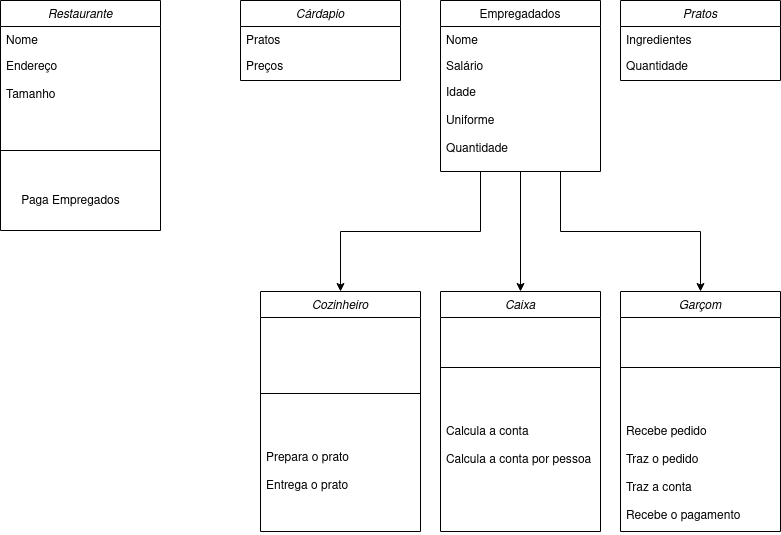

The diagram above was exported from draw.io. Its source (the exported page's mxGraphModel, read from the mxfile embedded in the PNG):
<mxGraphModel dx="1588" dy="793" grid="1" gridSize="10" guides="1" tooltips="1" connect="1" arrows="1" fold="1" page="1" pageScale="1" pageWidth="827" pageHeight="1169" math="0" shadow="0">
  <root>
    <mxCell id="WIyWlLk6GJQsqaUBKTNV-0" />
    <mxCell id="WIyWlLk6GJQsqaUBKTNV-1" parent="WIyWlLk6GJQsqaUBKTNV-0" />
    <mxCell id="zkfFHV4jXpPFQw0GAbJ--0" value="Restaurante" style="swimlane;fontStyle=2;align=center;verticalAlign=top;childLayout=stackLayout;horizontal=1;startSize=26;horizontalStack=0;resizeParent=1;resizeLast=0;collapsible=1;marginBottom=0;rounded=0;shadow=0;strokeWidth=1;" parent="WIyWlLk6GJQsqaUBKTNV-1" vertex="1">
      <mxGeometry x="30" y="69" width="160" height="230" as="geometry">
        <mxRectangle x="230" y="140" width="160" height="26" as="alternateBounds" />
      </mxGeometry>
    </mxCell>
    <mxCell id="zkfFHV4jXpPFQw0GAbJ--1" value="Nome" style="text;align=left;verticalAlign=top;spacingLeft=4;spacingRight=4;overflow=hidden;rotatable=0;points=[[0,0.5],[1,0.5]];portConstraint=eastwest;" parent="zkfFHV4jXpPFQw0GAbJ--0" vertex="1">
      <mxGeometry y="26" width="160" height="26" as="geometry" />
    </mxCell>
    <mxCell id="zkfFHV4jXpPFQw0GAbJ--2" value="Endereço&#10;&#10;Tamanho" style="text;align=left;verticalAlign=top;spacingLeft=4;spacingRight=4;overflow=hidden;rotatable=0;points=[[0,0.5],[1,0.5]];portConstraint=eastwest;rounded=0;shadow=0;html=0;" parent="zkfFHV4jXpPFQw0GAbJ--0" vertex="1">
      <mxGeometry y="52" width="160" height="48" as="geometry" />
    </mxCell>
    <mxCell id="r-ieZcobBQIYTxB-8nQ2-33" value="" style="line;html=1;strokeWidth=1;align=left;verticalAlign=middle;spacingTop=-1;spacingLeft=3;spacingRight=3;rotatable=0;labelPosition=right;points=[];portConstraint=eastwest;" vertex="1" parent="zkfFHV4jXpPFQw0GAbJ--0">
      <mxGeometry y="100" width="160" height="100" as="geometry" />
    </mxCell>
    <mxCell id="r-ieZcobBQIYTxB-8nQ2-18" style="edgeStyle=orthogonalEdgeStyle;rounded=0;orthogonalLoop=1;jettySize=auto;html=1;exitX=0.25;exitY=1;exitDx=0;exitDy=0;entryX=0.5;entryY=0;entryDx=0;entryDy=0;" edge="1" parent="WIyWlLk6GJQsqaUBKTNV-1" source="zkfFHV4jXpPFQw0GAbJ--17" target="r-ieZcobBQIYTxB-8nQ2-2">
      <mxGeometry relative="1" as="geometry" />
    </mxCell>
    <mxCell id="r-ieZcobBQIYTxB-8nQ2-19" style="edgeStyle=orthogonalEdgeStyle;rounded=0;orthogonalLoop=1;jettySize=auto;html=1;exitX=0.5;exitY=1;exitDx=0;exitDy=0;entryX=0.5;entryY=0;entryDx=0;entryDy=0;" edge="1" parent="WIyWlLk6GJQsqaUBKTNV-1" source="zkfFHV4jXpPFQw0GAbJ--17" target="r-ieZcobBQIYTxB-8nQ2-6">
      <mxGeometry relative="1" as="geometry" />
    </mxCell>
    <mxCell id="r-ieZcobBQIYTxB-8nQ2-21" style="edgeStyle=orthogonalEdgeStyle;rounded=0;orthogonalLoop=1;jettySize=auto;html=1;exitX=0.75;exitY=1;exitDx=0;exitDy=0;entryX=0.5;entryY=0;entryDx=0;entryDy=0;" edge="1" parent="WIyWlLk6GJQsqaUBKTNV-1" source="zkfFHV4jXpPFQw0GAbJ--17" target="XsYjDbA26SDwBKXrpfFq-24">
      <mxGeometry relative="1" as="geometry" />
    </mxCell>
    <mxCell id="zkfFHV4jXpPFQw0GAbJ--17" value="Empregadados" style="swimlane;fontStyle=0;align=center;verticalAlign=top;childLayout=stackLayout;horizontal=1;startSize=26;horizontalStack=0;resizeParent=1;resizeLast=0;collapsible=1;marginBottom=0;rounded=0;shadow=0;strokeWidth=1;" parent="WIyWlLk6GJQsqaUBKTNV-1" vertex="1">
      <mxGeometry x="470" y="69" width="160" height="171" as="geometry">
        <mxRectangle x="550" y="140" width="160" height="26" as="alternateBounds" />
      </mxGeometry>
    </mxCell>
    <mxCell id="zkfFHV4jXpPFQw0GAbJ--18" value="Nome" style="text;align=left;verticalAlign=top;spacingLeft=4;spacingRight=4;overflow=hidden;rotatable=0;points=[[0,0.5],[1,0.5]];portConstraint=eastwest;" parent="zkfFHV4jXpPFQw0GAbJ--17" vertex="1">
      <mxGeometry y="26" width="160" height="26" as="geometry" />
    </mxCell>
    <mxCell id="zkfFHV4jXpPFQw0GAbJ--20" value="Salário" style="text;align=left;verticalAlign=top;spacingLeft=4;spacingRight=4;overflow=hidden;rotatable=0;points=[[0,0.5],[1,0.5]];portConstraint=eastwest;rounded=0;shadow=0;html=0;" parent="zkfFHV4jXpPFQw0GAbJ--17" vertex="1">
      <mxGeometry y="52" width="160" height="26" as="geometry" />
    </mxCell>
    <mxCell id="zkfFHV4jXpPFQw0GAbJ--21" value="Idade&#10;&#10;Uniforme&#10;&#10;Quantidade&#10;" style="text;align=left;verticalAlign=top;spacingLeft=4;spacingRight=4;overflow=hidden;rotatable=0;points=[[0,0.5],[1,0.5]];portConstraint=eastwest;rounded=0;shadow=0;html=0;" parent="zkfFHV4jXpPFQw0GAbJ--17" vertex="1">
      <mxGeometry y="78" width="160" height="92" as="geometry" />
    </mxCell>
    <mxCell id="XsYjDbA26SDwBKXrpfFq-7" value="Cárdapio" style="swimlane;fontStyle=2;align=center;verticalAlign=top;childLayout=stackLayout;horizontal=1;startSize=26;horizontalStack=0;resizeParent=1;resizeLast=0;collapsible=1;marginBottom=0;rounded=0;shadow=0;strokeWidth=1;" parent="WIyWlLk6GJQsqaUBKTNV-1" vertex="1">
      <mxGeometry x="270" y="69" width="160" height="80" as="geometry">
        <mxRectangle x="230" y="140" width="160" height="26" as="alternateBounds" />
      </mxGeometry>
    </mxCell>
    <mxCell id="XsYjDbA26SDwBKXrpfFq-8" value="Pratos" style="text;align=left;verticalAlign=top;spacingLeft=4;spacingRight=4;overflow=hidden;rotatable=0;points=[[0,0.5],[1,0.5]];portConstraint=eastwest;" parent="XsYjDbA26SDwBKXrpfFq-7" vertex="1">
      <mxGeometry y="26" width="160" height="26" as="geometry" />
    </mxCell>
    <mxCell id="XsYjDbA26SDwBKXrpfFq-9" value="Preços&#10;&#10;" style="text;align=left;verticalAlign=top;spacingLeft=4;spacingRight=4;overflow=hidden;rotatable=0;points=[[0,0.5],[1,0.5]];portConstraint=eastwest;rounded=0;shadow=0;html=0;" parent="XsYjDbA26SDwBKXrpfFq-7" vertex="1">
      <mxGeometry y="52" width="160" height="28" as="geometry" />
    </mxCell>
    <mxCell id="XsYjDbA26SDwBKXrpfFq-13" value="Pratos" style="swimlane;fontStyle=2;align=center;verticalAlign=top;childLayout=stackLayout;horizontal=1;startSize=26;horizontalStack=0;resizeParent=1;resizeLast=0;collapsible=1;marginBottom=0;rounded=0;shadow=0;strokeWidth=1;" parent="WIyWlLk6GJQsqaUBKTNV-1" vertex="1">
      <mxGeometry x="650" y="69" width="160" height="80" as="geometry">
        <mxRectangle x="230" y="140" width="160" height="26" as="alternateBounds" />
      </mxGeometry>
    </mxCell>
    <mxCell id="XsYjDbA26SDwBKXrpfFq-14" value="Ingredientes" style="text;align=left;verticalAlign=top;spacingLeft=4;spacingRight=4;overflow=hidden;rotatable=0;points=[[0,0.5],[1,0.5]];portConstraint=eastwest;" parent="XsYjDbA26SDwBKXrpfFq-13" vertex="1">
      <mxGeometry y="26" width="160" height="26" as="geometry" />
    </mxCell>
    <mxCell id="XsYjDbA26SDwBKXrpfFq-15" value="Quantidade" style="text;align=left;verticalAlign=top;spacingLeft=4;spacingRight=4;overflow=hidden;rotatable=0;points=[[0,0.5],[1,0.5]];portConstraint=eastwest;rounded=0;shadow=0;html=0;" parent="XsYjDbA26SDwBKXrpfFq-13" vertex="1">
      <mxGeometry y="52" width="160" height="26" as="geometry" />
    </mxCell>
    <mxCell id="XsYjDbA26SDwBKXrpfFq-24" value="Garçom" style="swimlane;fontStyle=2;align=center;verticalAlign=top;childLayout=stackLayout;horizontal=1;startSize=26;horizontalStack=0;resizeParent=1;resizeLast=0;collapsible=1;marginBottom=0;rounded=0;shadow=0;strokeWidth=1;" parent="WIyWlLk6GJQsqaUBKTNV-1" vertex="1">
      <mxGeometry x="650" y="360" width="160" height="240" as="geometry">
        <mxRectangle x="230" y="140" width="160" height="26" as="alternateBounds" />
      </mxGeometry>
    </mxCell>
    <mxCell id="zkfFHV4jXpPFQw0GAbJ--4" value="" style="line;html=1;strokeWidth=1;align=left;verticalAlign=middle;spacingTop=-1;spacingLeft=3;spacingRight=3;rotatable=0;labelPosition=right;points=[];portConstraint=eastwest;" parent="XsYjDbA26SDwBKXrpfFq-24" vertex="1">
      <mxGeometry y="26" width="160" height="100" as="geometry" />
    </mxCell>
    <mxCell id="XsYjDbA26SDwBKXrpfFq-26" value="Recebe pedido&#10;&#10;Traz o pedido&#10;&#10;Traz a conta&#10;&#10;Recebe o pagamento&#10;" style="text;align=left;verticalAlign=top;spacingLeft=4;spacingRight=4;overflow=hidden;rotatable=0;points=[[0,0.5],[1,0.5]];portConstraint=eastwest;rounded=0;shadow=0;html=0;" parent="XsYjDbA26SDwBKXrpfFq-24" vertex="1">
      <mxGeometry y="126" width="160" height="114" as="geometry" />
    </mxCell>
    <mxCell id="r-ieZcobBQIYTxB-8nQ2-2" value="Cozinheiro" style="swimlane;fontStyle=2;align=center;verticalAlign=top;childLayout=stackLayout;horizontal=1;startSize=26;horizontalStack=0;resizeParent=1;resizeLast=0;collapsible=1;marginBottom=0;rounded=0;shadow=0;strokeWidth=1;" vertex="1" parent="WIyWlLk6GJQsqaUBKTNV-1">
      <mxGeometry x="290" y="360" width="160" height="240" as="geometry">
        <mxRectangle x="230" y="140" width="160" height="26" as="alternateBounds" />
      </mxGeometry>
    </mxCell>
    <mxCell id="r-ieZcobBQIYTxB-8nQ2-3" value="&#10;&#10;&#10;" style="text;align=left;verticalAlign=top;spacingLeft=4;spacingRight=4;overflow=hidden;rotatable=0;points=[[0,0.5],[1,0.5]];portConstraint=eastwest;" vertex="1" parent="r-ieZcobBQIYTxB-8nQ2-2">
      <mxGeometry y="26" width="160" height="26" as="geometry" />
    </mxCell>
    <mxCell id="r-ieZcobBQIYTxB-8nQ2-4" value="" style="line;html=1;strokeWidth=1;align=left;verticalAlign=middle;spacingTop=-1;spacingLeft=3;spacingRight=3;rotatable=0;labelPosition=right;points=[];portConstraint=eastwest;" vertex="1" parent="r-ieZcobBQIYTxB-8nQ2-2">
      <mxGeometry y="52" width="160" height="100" as="geometry" />
    </mxCell>
    <mxCell id="r-ieZcobBQIYTxB-8nQ2-5" value="Prepara o prato&#10;&#10;Entrega o prato&#10;" style="text;align=left;verticalAlign=top;spacingLeft=4;spacingRight=4;overflow=hidden;rotatable=0;points=[[0,0.5],[1,0.5]];portConstraint=eastwest;rounded=0;shadow=0;html=0;" vertex="1" parent="r-ieZcobBQIYTxB-8nQ2-2">
      <mxGeometry y="152" width="160" height="88" as="geometry" />
    </mxCell>
    <mxCell id="r-ieZcobBQIYTxB-8nQ2-6" value="Caixa" style="swimlane;fontStyle=2;align=center;verticalAlign=top;childLayout=stackLayout;horizontal=1;startSize=26;horizontalStack=0;resizeParent=1;resizeLast=0;collapsible=1;marginBottom=0;rounded=0;shadow=0;strokeWidth=1;" vertex="1" parent="WIyWlLk6GJQsqaUBKTNV-1">
      <mxGeometry x="470" y="360" width="160" height="240" as="geometry">
        <mxRectangle x="230" y="140" width="160" height="26" as="alternateBounds" />
      </mxGeometry>
    </mxCell>
    <mxCell id="r-ieZcobBQIYTxB-8nQ2-8" value="" style="line;html=1;strokeWidth=1;align=left;verticalAlign=middle;spacingTop=-1;spacingLeft=3;spacingRight=3;rotatable=0;labelPosition=right;points=[];portConstraint=eastwest;" vertex="1" parent="r-ieZcobBQIYTxB-8nQ2-6">
      <mxGeometry y="26" width="160" height="100" as="geometry" />
    </mxCell>
    <mxCell id="r-ieZcobBQIYTxB-8nQ2-9" value="Calcula a conta&#10;&#10;Calcula a conta por pessoa&#10;" style="text;align=left;verticalAlign=top;spacingLeft=4;spacingRight=4;overflow=hidden;rotatable=0;points=[[0,0.5],[1,0.5]];portConstraint=eastwest;rounded=0;shadow=0;html=0;" vertex="1" parent="r-ieZcobBQIYTxB-8nQ2-6">
      <mxGeometry y="126" width="160" height="68" as="geometry" />
    </mxCell>
    <mxCell id="r-ieZcobBQIYTxB-8nQ2-35" value="Paga Empregados" style="text;html=1;align=center;verticalAlign=middle;resizable=0;points=[];autosize=1;strokeColor=none;fillColor=none;" vertex="1" parent="WIyWlLk6GJQsqaUBKTNV-1">
      <mxGeometry x="40" y="255" width="120" height="30" as="geometry" />
    </mxCell>
  </root>
</mxGraphModel>